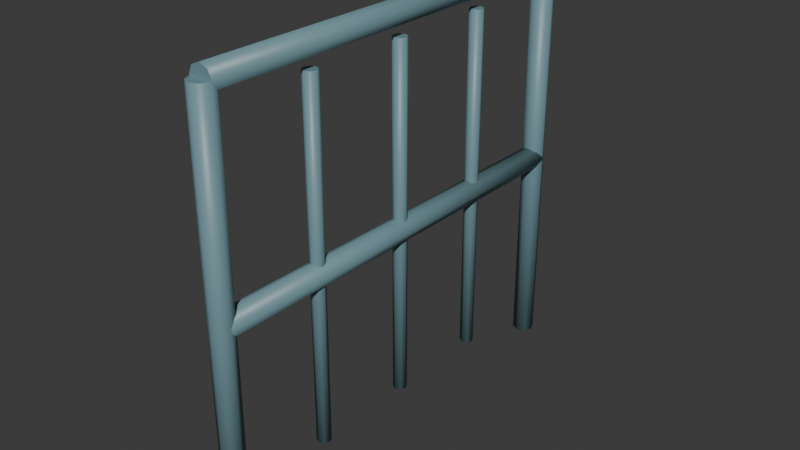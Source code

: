 # Source: station-guardrail.blend  (saved by Blender 5.2.44; exported with 4.5.12 LTS)
import bpy
from mathutils import Matrix  # noqa: F401  (used for matrix-valued properties, if any)

bpy.ops.wm.read_factory_settings(use_empty=True)
scene = bpy.context.scene
scene.name = 'Scene'

# ---- collections
col_collection = bpy.data.collections.new('Collection'); scene.collection.children.link(col_collection)

# ---- materials (node trees are filled in below, after node groups)
mat_eco_metal = bpy.data.materials.new('eco.metal')
mat_eco_metal.diffuse_color = (0.159, 0.2874, 0.3231, 1.0)

# ---- material node trees
mat_eco_metal.use_nodes = True; mat_eco_metal.node_tree.nodes.clear()
_N = mat_eco_metal.node_tree.nodes; _L = mat_eco_metal.node_tree.links
n0 = _N.new('ShaderNodeBsdfPrincipled'); n0.name = 'Principled BSDF'; n0.location = (-200, 100)
n0.inputs[0].default_value = (0.159, 0.2874, 0.3231, 1.0)
n0.inputs[2].default_value = 0.46
n0.inputs[10].default_value = 0.005
n1 = _N.new('ShaderNodeOutputMaterial'); n1.name = 'Material Output'; n1.location = (200, 100)
_L.new(n0.outputs[0], n1.inputs[0])
n1.is_active_output = True

# ---- world
world_world = bpy.data.worlds.new('World'); scene.world = world_world
world_world.use_nodes = True; world_world.node_tree.nodes.clear()
_N = world_world.node_tree.nodes; _L = world_world.node_tree.links
n0 = _N.new('ShaderNodeOutputWorld'); n0.name = 'World Output'; n0.location = (200, 100)
n1 = _N.new('ShaderNodeBackground'); n1.name = 'Background'; n1.location = (-200, 100)
n1.inputs[0].default_value = (0.05088, 0.05088, 0.05088, 1.0)
_L.new(n1.outputs[0], n0.inputs[0])
n0.is_active_output = True
world_world.color = (0.05088, 0.05088, 0.05088)
world_world.sun_shadow_jitter_overblur = 0.0

# ---- meshes
me_cylinder = bpy.data.meshes.new('Cylinder')
me_cylinder.from_pydata([(7.55e-08, 0.526, 0.0), (7.55e-08, 0.526, 0.95), (0.01838, 0.5184, 0.0), (0.01838, 0.5184, 0.95), (0.026, 0.5, 0.0), (0.026, 0.5, 0.95), (0.01838, 0.4816, 0.0), (0.01838, 0.4816, 0.95), (7.55e-08, 0.474, 0.0), (7.55e-08, 0.474, 0.95), (-0.01838, 0.4816, 0.0), (-0.01838, 0.4816, 0.95), (-0.026, 0.5, 0.0), (-0.026, 0.5, 0.95), (-0.01838, 0.5184, 0.0), (-0.01838, 0.5184, 0.95), (-7.55e-08, -0.474, 0.0), (-7.55e-08, -0.474, 0.95), (0.01838, -0.4816, 0.0), (0.01838, -0.4816, 0.95), (0.026, -0.5, 0.0), (0.026, -0.5, 0.95), (0.01838, -0.5184, 0.0), (0.01838, -0.5184, 0.95), (-7.55e-08, -0.526, 0.0), (-7.55e-08, -0.526, 0.95), (-0.01838, -0.5184, 0.0), (-0.01838, -0.5184, 0.95), (-0.026, -0.5, 0.0), (-0.026, -0.5, 0.95), (-0.01838, -0.4816, 0.0), (-0.01838, -0.4816, 0.95), (7.127e-08, 0.5, 0.508), (-7.973e-08, -0.5, 0.508), (0.0198, 0.5, 0.4998), (0.0198, -0.5, 0.4998), (0.028, 0.5, 0.48), (0.028, -0.5, 0.48), (0.0198, 0.5, 0.4602), (0.0198, -0.5, 0.4602), (7.973e-08, 0.5, 0.452), (-7.127e-08, -0.5, 0.452), (-0.0198, 0.5, 0.4602), (-0.0198, -0.5, 0.4602), (-0.028, 0.5, 0.48), (-0.028, -0.5, 0.48), (-0.0198, 0.5, 0.4998), (-0.0198, -0.5, 0.4998), (7.127e-08, 0.5, 0.978), (-7.973e-08, -0.5, 0.978), (0.0198, 0.5, 0.9698), (0.0198, -0.5, 0.9698), (0.028, 0.5, 0.95), (0.028, -0.5, 0.95), (0.0198, 0.5, 0.9302), (0.0198, -0.5, 0.9302), (7.973e-08, 0.5, 0.922), (-7.127e-08, -0.5, 0.922), (-0.0198, 0.5, 0.9302), (-0.0198, -0.5, 0.9302), (-0.028, 0.5, 0.95), (-0.028, -0.5, 0.95), (-0.0198, 0.5, 0.9698), (-0.0198, -0.5, 0.9698), (3.775e-08, 0.266, 0.08), (3.775e-08, 0.266, 0.9), (0.01131, 0.2613, 0.08), (0.01131, 0.2613, 0.9), (0.016, 0.25, 0.08), (0.016, 0.25, 0.9), (0.01131, 0.2387, 0.08), (0.01131, 0.2387, 0.9), (3.775e-08, 0.234, 0.08), (3.775e-08, 0.234, 0.9), (-0.01131, 0.2387, 0.08), (-0.01131, 0.2387, 0.9), (-0.016, 0.25, 0.08), (-0.016, 0.25, 0.9), (-0.01131, 0.2613, 0.08), (-0.01131, 0.2613, 0.9), (0.0, 0.016, 0.08), (0.0, 0.016, 0.9), (0.01131, 0.01131, 0.08), (0.01131, 0.01131, 0.9), (0.016, 0.0, 0.08), (0.016, 0.0, 0.9), (0.01131, -0.01131, 0.08), (0.01131, -0.01131, 0.9), (0.0, -0.016, 0.08), (0.0, -0.016, 0.9), (-0.01131, -0.01131, 0.08), (-0.01131, -0.01131, 0.9), (-0.016, 0.0, 0.08), (-0.016, 0.0, 0.9), (-0.01131, 0.01131, 0.08), (-0.01131, 0.01131, 0.9), (-3.775e-08, -0.234, 0.08), (-3.775e-08, -0.234, 0.9), (0.01131, -0.2387, 0.08), (0.01131, -0.2387, 0.9), (0.016, -0.25, 0.08), (0.016, -0.25, 0.9), (0.01131, -0.2613, 0.08), (0.01131, -0.2613, 0.9), (-3.775e-08, -0.266, 0.08), (-3.775e-08, -0.266, 0.9), (-0.01131, -0.2613, 0.08), (-0.01131, -0.2613, 0.9), (-0.016, -0.25, 0.08), (-0.016, -0.25, 0.9), (-0.01131, -0.2387, 0.08), (-0.01131, -0.2387, 0.9)], [], [(0, 1, 3, 2), (2, 3, 5, 4), (4, 5, 7, 6), (6, 7, 9, 8), (8, 9, 11, 10), (10, 11, 13, 12), (3, 1, 15, 13, 11, 9, 7, 5), (12, 13, 15, 14), (14, 15, 1, 0), (0, 2, 4, 6, 8, 10, 12, 14), (16, 17, 19, 18), (18, 19, 21, 20), (20, 21, 23, 22), (22, 23, 25, 24), (24, 25, 27, 26), (26, 27, 29, 28), (19, 17, 31, 29, 27, 25, 23, 21), (28, 29, 31, 30), (30, 31, 17, 16), (16, 18, 20, 22, 24, 26, 28, 30), (32, 33, 35, 34), (34, 35, 37, 36), (36, 37, 39, 38), (38, 39, 41, 40), (40, 41, 43, 42), (42, 43, 45, 44), (35, 33, 47, 45, 43, 41, 39, 37), (44, 45, 47, 46), (46, 47, 33, 32), (32, 34, 36, 38, 40, 42, 44, 46), (48, 49, 51, 50), (50, 51, 53, 52), (52, 53, 55, 54), (54, 55, 57, 56), (56, 57, 59, 58), (58, 59, 61, 60), (51, 49, 63, 61, 59, 57, 55, 53), (60, 61, 63, 62), (62, 63, 49, 48), (48, 50, 52, 54, 56, 58, 60, 62), (64, 65, 67, 66), (66, 67, 69, 68), (68, 69, 71, 70), (70, 71, 73, 72), (72, 73, 75, 74), (74, 75, 77, 76), (67, 65, 79, 77, 75, 73, 71, 69), (76, 77, 79, 78), (78, 79, 65, 64), (64, 66, 68, 70, 72, 74, 76, 78), (80, 81, 83, 82), (82, 83, 85, 84), (84, 85, 87, 86), (86, 87, 89, 88), (88, 89, 91, 90), (90, 91, 93, 92), (83, 81, 95, 93, 91, 89, 87, 85), (92, 93, 95, 94), (94, 95, 81, 80), (80, 82, 84, 86, 88, 90, 92, 94), (96, 97, 99, 98), (98, 99, 101, 100), (100, 101, 103, 102), (102, 103, 105, 104), (104, 105, 107, 106), (106, 107, 109, 108), (99, 97, 111, 109, 107, 105, 103, 101), (108, 109, 111, 110), (110, 111, 97, 96), (96, 98, 100, 102, 104, 106, 108, 110)])
me_cylinder.polygons.foreach_set('use_smooth', [1, 1, 1, 1, 1, 1, 0, 1, 1, 0, 1, 1, 1, 1, 1, 1, 0, 1, 1, 0, 1, 1, 1, 1, 1, 1, 0, 1, 1, 0, 1, 1, 1, 1, 1, 1, 0, 1, 1, 0, 1, 1, 1, 1, 1, 1, 0, 1, 1, 0, 1, 1, 1, 1, 1, 1, 0, 1, 1, 0, 1, 1, 1, 1, 1, 1, 0, 1, 1, 0])
_uv = me_cylinder.uv_layers.new(name='UVMap')
_uv.uv.foreach_set('vector', [1.0, 0.5, 1.0, 1.0, 0.875, 1.0, 0.875, 0.5, 0.875, 0.5, 0.875, 1.0, 0.75, 1.0, 0.75, 0.5, 0.75, 0.5, 0.75, 1.0, 0.625, 1.0, 0.625, 0.5, 0.625, 0.5, 0.625, 1.0, 0.5, 1.0, 0.5, 0.5, 0.5, 0.5, 0.5, 1.0, 0.375, 1.0, 0.375, 0.5, 0.375, 0.5, 0.375, 1.0, 0.25, 1.0, 0.25, 0.5, 0.4197, 0.4197, 0.25, 0.49, 0.08029, 0.4197, 0.01, 0.25, 0.08029, 0.08029, 0.25, 0.01, 0.4197, 0.08029, 0.49, 0.25, 0.25, 0.5, 0.25, 1.0, 0.125, 1.0, 0.125, 0.5, 0.125, 0.5, 0.125, 1.0, 0.0, 1.0, 0.0, 0.5, 0.75, 0.49, 0.9197, 0.4197, 0.99, 0.25, 0.9197, 0.08029, 0.75, 0.01, 0.5803, 0.08029, 0.51, 0.25, 0.5803, 0.4197, 1.0, 0.5, 1.0, 1.0, 0.875, 1.0, 0.875, 0.5, 0.875, 0.5, 0.875, 1.0, 0.75, 1.0, 0.75, 0.5, 0.75, 0.5, 0.75, 1.0, 0.625, 1.0, 0.625, 0.5, 0.625, 0.5, 0.625, 1.0, 0.5, 1.0, 0.5, 0.5, 0.5, 0.5, 0.5, 1.0, 0.375, 1.0, 0.375, 0.5, 0.375, 0.5, 0.375, 1.0, 0.25, 1.0, 0.25, 0.5, 0.4197, 0.4197, 0.25, 0.49, 0.08029, 0.4197, 0.01, 0.25, 0.08029, 0.08029, 0.25, 0.01, 0.4197, 0.08029, 0.49, 0.25, 0.25, 0.5, 0.25, 1.0, 0.125, 1.0, 0.125, 0.5, 0.125, 0.5, 0.125, 1.0, 0.0, 1.0, 0.0, 0.5, 0.75, 0.49, 0.9197, 0.4197, 0.99, 0.25, 0.9197, 0.08029, 0.75, 0.01, 0.5803, 0.08029, 0.51, 0.25, 0.5803, 0.4197, 1.0, 0.5, 1.0, 1.0, 0.875, 1.0, 0.875, 0.5, 0.875, 0.5, 0.875, 1.0, 0.75, 1.0, 0.75, 0.5, 0.75, 0.5, 0.75, 1.0, 0.625, 1.0, 0.625, 0.5, 0.625, 0.5, 0.625, 1.0, 0.5, 1.0, 0.5, 0.5, 0.5, 0.5, 0.5, 1.0, 0.375, 1.0, 0.375, 0.5, 0.375, 0.5, 0.375, 1.0, 0.25, 1.0, 0.25, 0.5, 0.4197, 0.4197, 0.25, 0.49, 0.08029, 0.4197, 0.01, 0.25, 0.08029, 0.08029, 0.25, 0.01, 0.4197, 0.08029, 0.49, 0.25, 0.25, 0.5, 0.25, 1.0, 0.125, 1.0, 0.125, 0.5, 0.125, 0.5, 0.125, 1.0, 0.0, 1.0, 0.0, 0.5, 0.75, 0.49, 0.9197, 0.4197, 0.99, 0.25, 0.9197, 0.08029, 0.75, 0.01, 0.5803, 0.08029, 0.51, 0.25, 0.5803, 0.4197, 1.0, 0.5, 1.0, 1.0, 0.875, 1.0, 0.875, 0.5, 0.875, 0.5, 0.875, 1.0, 0.75, 1.0, 0.75, 0.5, 0.75, 0.5, 0.75, 1.0, 0.625, 1.0, 0.625, 0.5, 0.625, 0.5, 0.625, 1.0, 0.5, 1.0, 0.5, 0.5, 0.5, 0.5, 0.5, 1.0, 0.375, 1.0, 0.375, 0.5, 0.375, 0.5, 0.375, 1.0, 0.25, 1.0, 0.25, 0.5, 0.4197, 0.4197, 0.25, 0.49, 0.08029, 0.4197, 0.01, 0.25, 0.08029, 0.08029, 0.25, 0.01, 0.4197, 0.08029, 0.49, 0.25, 0.25, 0.5, 0.25, 1.0, 0.125, 1.0, 0.125, 0.5, 0.125, 0.5, 0.125, 1.0, 0.0, 1.0, 0.0, 0.5, 0.75, 0.49, 0.9197, 0.4197, 0.99, 0.25, 0.9197, 0.08029, 0.75, 0.01, 0.5803, 0.08029, 0.51, 0.25, 0.5803, 0.4197, 1.0, 0.5, 1.0, 1.0, 0.875, 1.0, 0.875, 0.5, 0.875, 0.5, 0.875, 1.0, 0.75, 1.0, 0.75, 0.5, 0.75, 0.5, 0.75, 1.0, 0.625, 1.0, 0.625, 0.5, 0.625, 0.5, 0.625, 1.0, 0.5, 1.0, 0.5, 0.5, 0.5, 0.5, 0.5, 1.0, 0.375, 1.0, 0.375, 0.5, 0.375, 0.5, 0.375, 1.0, 0.25, 1.0, 0.25, 0.5, 0.4197, 0.4197, 0.25, 0.49, 0.08029, 0.4197, 0.01, 0.25, 0.08029, 0.08029, 0.25, 0.01, 0.4197, 0.08029, 0.49, 0.25, 0.25, 0.5, 0.25, 1.0, 0.125, 1.0, 0.125, 0.5, 0.125, 0.5, 0.125, 1.0, 0.0, 1.0, 0.0, 0.5, 0.75, 0.49, 0.9197, 0.4197, 0.99, 0.25, 0.9197, 0.08029, 0.75, 0.01, 0.5803, 0.08029, 0.51, 0.25, 0.5803, 0.4197, 1.0, 0.5, 1.0, 1.0, 0.875, 1.0, 0.875, 0.5, 0.875, 0.5, 0.875, 1.0, 0.75, 1.0, 0.75, 0.5, 0.75, 0.5, 0.75, 1.0, 0.625, 1.0, 0.625, 0.5, 0.625, 0.5, 0.625, 1.0, 0.5, 1.0, 0.5, 0.5, 0.5, 0.5, 0.5, 1.0, 0.375, 1.0, 0.375, 0.5, 0.375, 0.5, 0.375, 1.0, 0.25, 1.0, 0.25, 0.5, 0.4197, 0.4197, 0.25, 0.49, 0.08029, 0.4197, 0.01, 0.25, 0.08029, 0.08029, 0.25, 0.01, 0.4197, 0.08029, 0.49, 0.25, 0.25, 0.5, 0.25, 1.0, 0.125, 1.0, 0.125, 0.5, 0.125, 0.5, 0.125, 1.0, 0.0, 1.0, 0.0, 0.5, 0.75, 0.49, 0.9197, 0.4197, 0.99, 0.25, 0.9197, 0.08029, 0.75, 0.01, 0.5803, 0.08029, 0.51, 0.25, 0.5803, 0.4197, 1.0, 0.5, 1.0, 1.0, 0.875, 1.0, 0.875, 0.5, 0.875, 0.5, 0.875, 1.0, 0.75, 1.0, 0.75, 0.5, 0.75, 0.5, 0.75, 1.0, 0.625, 1.0, 0.625, 0.5, 0.625, 0.5, 0.625, 1.0, 0.5, 1.0, 0.5, 0.5, 0.5, 0.5, 0.5, 1.0, 0.375, 1.0, 0.375, 0.5, 0.375, 0.5, 0.375, 1.0, 0.25, 1.0, 0.25, 0.5, 0.4197, 0.4197, 0.25, 0.49, 0.08029, 0.4197, 0.01, 0.25, 0.08029, 0.08029, 0.25, 0.01, 0.4197, 0.08029, 0.49, 0.25, 0.25, 0.5, 0.25, 1.0, 0.125, 1.0, 0.125, 0.5, 0.125, 0.5, 0.125, 1.0, 0.0, 1.0, 0.0, 0.5, 0.75, 0.49, 0.9197, 0.4197, 0.99, 0.25, 0.9197, 0.08029, 0.75, 0.01, 0.5803, 0.08029, 0.51, 0.25, 0.5803, 0.4197])
_ca = me_cylinder.color_attributes.new('miniatureAO', 'BYTE_COLOR', 'CORNER')
_ca.data.foreach_set('color', [1.0, 1.0, 1.0, 1.0, 1.0, 1.0, 1.0, 1.0, 1.0, 1.0, 1.0, 1.0, 1.0, 1.0, 1.0, 1.0, 1.0, 1.0, 1.0, 1.0, 1.0, 1.0, 1.0, 1.0, 1.0, 1.0, 1.0, 1.0, 1.0, 1.0, 1.0, 1.0, 1.0, 1.0, 1.0, 1.0, 1.0, 1.0, 1.0, 1.0, 0.5711, 0.5711, 0.5711, 1.0, 1.0, 1.0, 1.0, 1.0, 1.0, 1.0, 1.0, 1.0, 0.5711, 0.5711, 0.5711, 1.0, 0.5972, 0.5972, 0.5972, 1.0, 1.0, 1.0, 1.0, 1.0, 1.0, 1.0, 1.0, 1.0, 0.5972, 0.5972, 0.5972, 1.0, 0.5647, 0.5647, 0.5647, 1.0, 1.0, 1.0, 1.0, 1.0, 1.0, 1.0, 1.0, 1.0, 0.5647, 0.5647, 0.5647, 1.0, 1.0, 1.0, 1.0, 1.0, 1.0, 1.0, 1.0, 1.0, 0.9647, 0.9647, 0.9647, 1.0, 1.0, 1.0, 1.0, 1.0, 0.9647, 0.9647, 0.9647, 1.0, 0.9216, 0.9216, 0.9216, 1.0, 0.5647, 0.5647, 0.5647, 1.0, 0.5711, 0.5711, 0.5711, 1.0, 0.5647, 0.5647, 0.5647, 1.0, 0.8879, 0.8879, 0.8879, 1.0, 1.0, 1.0, 1.0, 1.0, 1.0, 1.0, 1.0, 1.0, 1.0, 1.0, 1.0, 1.0, 1.0, 1.0, 1.0, 1.0, 1.0, 1.0, 1.0, 1.0, 1.0, 1.0, 1.0, 1.0, 1.0, 1.0, 1.0, 1.0, 1.0, 1.0, 1.0, 1.0, 1.0, 1.0, 1.0, 1.0, 1.0, 1.0, 1.0, 1.0, 1.0, 1.0, 1.0, 1.0, 1.0, 1.0, 1.0, 1.0, 1.0, 1.0, 1.0, 1.0, 1.0, 1.0, 1.0, 1.0, 1.0, 1.0, 1.0, 1.0, 1.0, 1.0, 1.0, 1.0, 1.0, 1.0, 1.0, 1.0, 0.5972, 0.5972, 0.5972, 1.0, 0.5647, 0.5647, 0.5647, 1.0, 1.0, 1.0, 1.0, 1.0, 1.0, 1.0, 1.0, 1.0, 0.5647, 0.5647, 0.5647, 1.0, 1.0, 1.0, 1.0, 1.0, 1.0, 1.0, 1.0, 1.0, 1.0, 1.0, 1.0, 1.0, 1.0, 1.0, 1.0, 1.0, 1.0, 1.0, 1.0, 1.0, 1.0, 1.0, 1.0, 1.0, 1.0, 1.0, 1.0, 1.0, 1.0, 1.0, 1.0, 1.0, 1.0, 1.0, 1.0, 1.0, 1.0, 1.0, 1.0, 1.0, 1.0, 1.0, 1.0, 1.0, 1.0, 1.0, 1.0, 1.0, 1.0, 1.0, 1.0, 1.0, 1.0, 1.0, 1.0, 1.0, 1.0, 1.0, 1.0, 1.0, 1.0, 1.0, 1.0, 1.0, 1.0, 1.0, 1.0, 1.0, 1.0, 1.0, 1.0, 1.0, 0.5647, 0.5647, 0.5647, 1.0, 0.5711, 0.5711, 0.5711, 1.0, 0.5583, 0.5583, 0.5583, 1.0, 0.9647, 0.9647, 0.9647, 1.0, 0.9647, 0.9647, 0.9647, 1.0, 0.9647, 0.9647, 0.9647, 1.0, 0.9647, 0.9647, 0.9647, 1.0, 0.9216, 0.9216, 0.9216, 1.0, 1.0, 1.0, 1.0, 1.0, 1.0, 1.0, 1.0, 1.0, 0.552, 0.552, 0.552, 1.0, 1.0, 1.0, 1.0, 1.0, 1.0, 1.0, 1.0, 1.0, 0.552, 0.552, 0.552, 1.0, 0.5972, 0.5972, 0.5972, 1.0, 1.0, 1.0, 1.0, 1.0, 1.0, 1.0, 1.0, 1.0, 1.0, 1.0, 1.0, 1.0, 1.0, 1.0, 1.0, 1.0, 1.0, 1.0, 1.0, 1.0, 1.0, 1.0, 1.0, 1.0, 1.0, 1.0, 1.0, 1.0, 1.0, 1.0, 1.0, 1.0, 1.0, 1.0, 1.0, 1.0, 0.5906, 0.5906, 0.5906, 1.0, 0.5906, 0.5906, 0.5906, 1.0, 0.552, 0.552, 0.552, 1.0, 0.552, 0.552, 0.552, 1.0, 0.552, 0.552, 0.552, 1.0, 0.552, 0.552, 0.552, 1.0, 1.0, 1.0, 1.0, 1.0, 1.0, 1.0, 1.0, 1.0, 1.0, 1.0, 1.0, 1.0, 1.0, 1.0, 1.0, 1.0, 0.5647, 0.5647, 0.5647, 1.0, 0.5647, 0.5647, 0.5647, 1.0, 0.5647, 0.5647, 0.5647, 1.0, 0.5647, 0.5647, 0.5647, 1.0, 0.5906, 0.5906, 0.5906, 1.0, 0.5906, 0.5906, 0.5906, 1.0, 0.5906, 0.5906, 0.5906, 1.0, 0.5906, 0.5906, 0.5906, 1.0, 0.552, 0.552, 0.552, 1.0, 0.552, 0.552, 0.552, 1.0, 0.552, 0.552, 0.552, 1.0, 0.552, 0.552, 0.552, 1.0, 1.0, 1.0, 1.0, 1.0, 1.0, 1.0, 1.0, 1.0, 0.5583, 0.5583, 0.5583, 1.0, 0.5711, 0.5711, 0.5711, 1.0, 0.5583, 0.5583, 0.5583, 1.0, 0.9216, 0.9216, 0.9216, 1.0, 0.5583, 0.5583, 0.5583, 1.0, 0.5711, 0.5711, 0.5711, 1.0, 0.5583, 0.5583, 0.5583, 1.0, 0.8879, 0.8879, 0.8879, 1.0, 1.0, 1.0, 1.0, 1.0, 1.0, 1.0, 1.0, 1.0, 0.5647, 0.5647, 0.5647, 1.0, 0.5647, 0.5647, 0.5647, 1.0, 0.5647, 0.5647, 0.5647, 1.0, 0.5647, 0.5647, 0.5647, 1.0, 0.5906, 0.5906, 0.5906, 1.0, 0.5906, 0.5906, 0.5906, 1.0, 0.5711, 0.5711, 0.5711, 1.0, 0.5583, 0.5583, 0.5583, 1.0, 0.8879, 0.8879, 0.8879, 1.0, 0.5583, 0.5583, 0.5583, 1.0, 0.5711, 0.5711, 0.5711, 1.0, 0.5583, 0.5583, 0.5583, 1.0, 0.9216, 0.9216, 0.9216, 1.0, 0.5583, 0.5583, 0.5583, 1.0, 1.0, 1.0, 1.0, 1.0, 1.0, 1.0, 1.0, 1.0, 1.0, 1.0, 1.0, 1.0, 1.0, 1.0, 1.0, 1.0, 1.0, 1.0, 1.0, 1.0, 1.0, 1.0, 1.0, 1.0, 1.0, 1.0, 1.0, 1.0, 1.0, 1.0, 1.0, 1.0, 1.0, 1.0, 1.0, 1.0, 1.0, 1.0, 1.0, 1.0, 0.5647, 0.5647, 0.5647, 1.0, 0.5647, 0.5647, 0.5647, 1.0, 0.5647, 0.5647, 0.5647, 1.0, 0.5647, 0.5647, 0.5647, 1.0, 0.5906, 0.5906, 0.5906, 1.0, 0.5906, 0.5906, 0.5906, 1.0, 0.5906, 0.5906, 0.5906, 1.0, 0.5906, 0.5906, 0.5906, 1.0, 0.552, 0.552, 0.552, 1.0, 0.552, 0.552, 0.552, 1.0, 0.552, 0.552, 0.552, 1.0, 0.552, 0.552, 0.552, 1.0, 1.0, 1.0, 1.0, 1.0, 1.0, 1.0, 1.0, 1.0, 0.9647, 0.9647, 0.9647, 1.0, 1.0, 1.0, 1.0, 1.0, 0.9647, 0.9647, 0.9647, 1.0, 0.9647, 0.9647, 0.9647, 1.0, 0.5583, 0.5583, 0.5583, 1.0, 0.5647, 0.5647, 0.5647, 1.0, 0.5583, 0.5583, 0.5583, 1.0, 0.9216, 0.9216, 0.9216, 1.0, 1.0, 1.0, 1.0, 1.0, 1.0, 1.0, 1.0, 1.0, 1.0, 1.0, 1.0, 1.0, 1.0, 1.0, 1.0, 1.0, 1.0, 1.0, 1.0, 1.0, 1.0, 1.0, 1.0, 1.0, 1.0, 1.0, 1.0, 1.0, 1.0, 1.0, 1.0, 1.0, 0.9647, 0.9647, 0.9647, 1.0, 0.9647, 0.9647, 0.9647, 1.0, 0.9647, 0.9647, 0.9647, 1.0, 0.5583, 0.5583, 0.5583, 1.0, 0.5711, 0.5711, 0.5711, 1.0, 0.5583, 0.5583, 0.5583, 1.0, 0.9647, 0.9647, 0.9647, 1.0, 1.0, 1.0, 1.0, 1.0, 0.9823, 0.9823, 0.9823, 1.0, 0.9387, 0.9387, 0.9387, 1.0, 0.9473, 0.9473, 0.9473, 1.0, 0.9823, 0.9823, 0.9823, 1.0, 0.9823, 0.9823, 0.9823, 1.0, 0.9473, 0.9473, 0.9473, 1.0, 1.0, 1.0, 1.0, 1.0, 1.0, 1.0, 1.0, 1.0, 1.0, 1.0, 1.0, 1.0, 1.0, 1.0, 1.0, 1.0, 0.9647, 0.9647, 0.9647, 1.0, 1.0, 1.0, 1.0, 1.0, 1.0, 1.0, 1.0, 1.0, 0.9647, 0.9647, 0.9647, 1.0, 0.8879, 0.8879, 0.8879, 1.0, 1.0, 1.0, 1.0, 1.0, 1.0, 1.0, 1.0, 1.0, 0.8879, 0.8879, 0.8879, 1.0, 0.9647, 0.9647, 0.9647, 1.0, 1.0, 1.0, 1.0, 1.0, 1.0, 1.0, 1.0, 1.0, 0.9647, 0.9647, 0.9647, 1.0, 1.0, 1.0, 1.0, 1.0, 1.0, 1.0, 1.0, 1.0, 0.7157, 0.7157, 0.7157, 1.0, 0.7454, 0.7454, 0.7454, 1.0, 0.7529, 0.7529, 0.7529, 1.0, 0.7529, 0.7529, 0.7529, 1.0, 0.7529, 0.7529, 0.7529, 1.0, 0.7454, 0.7454, 0.7454, 1.0, 0.7157, 0.7157, 0.7157, 1.0, 0.7529, 0.7529, 0.7529, 1.0, 1.0, 1.0, 1.0, 1.0, 1.0, 1.0, 1.0, 1.0, 0.9216, 0.9216, 0.9216, 1.0, 0.9823, 0.9823, 0.9823, 1.0, 0.9823, 0.9823, 0.9823, 1.0, 0.9216, 0.9216, 0.9216, 1.0, 0.9387, 0.9387, 0.9387, 1.0, 0.9823, 0.9823, 0.9823, 1.0, 1.0, 1.0, 1.0, 1.0, 1.0, 1.0, 1.0, 1.0, 1.0, 1.0, 1.0, 1.0, 1.0, 1.0, 1.0, 1.0, 1.0, 1.0, 1.0, 1.0, 1.0, 1.0, 1.0, 1.0, 1.0, 1.0, 1.0, 1.0, 1.0, 1.0, 1.0, 1.0, 0.9823, 0.9823, 0.9823, 1.0, 0.9387, 0.9387, 0.9387, 1.0, 0.9473, 0.9473, 0.9473, 1.0, 0.9823, 0.9823, 0.9823, 1.0, 0.9823, 0.9823, 0.9823, 1.0, 0.9473, 0.9473, 0.9473, 1.0, 1.0, 1.0, 1.0, 1.0, 1.0, 1.0, 1.0, 1.0, 1.0, 1.0, 1.0, 1.0, 1.0, 1.0, 1.0, 1.0, 0.9647, 0.9647, 0.9647, 1.0, 1.0, 1.0, 1.0, 1.0, 1.0, 1.0, 1.0, 1.0, 0.9647, 0.9647, 0.9647, 1.0, 0.8879, 0.8879, 0.8879, 1.0, 1.0, 1.0, 1.0, 1.0, 1.0, 1.0, 1.0, 1.0, 0.8879, 0.8879, 0.8879, 1.0, 0.9647, 0.9647, 0.9647, 1.0, 1.0, 1.0, 1.0, 1.0, 1.0, 1.0, 1.0, 1.0, 0.9647, 0.9647, 0.9647, 1.0, 1.0, 1.0, 1.0, 1.0, 1.0, 1.0, 1.0, 1.0, 0.7157, 0.7157, 0.7157, 1.0, 0.7454, 0.7454, 0.7454, 1.0, 0.7529, 0.7529, 0.7529, 1.0, 0.7529, 0.7529, 0.7529, 1.0, 0.7529, 0.7529, 0.7529, 1.0, 0.7454, 0.7454, 0.7454, 1.0, 0.7157, 0.7157, 0.7157, 1.0, 0.7529, 0.7529, 0.7529, 1.0, 1.0, 1.0, 1.0, 1.0, 1.0, 1.0, 1.0, 1.0, 0.9301, 0.9301, 0.9301, 1.0, 0.9911, 0.9911, 0.9911, 1.0, 0.9911, 0.9911, 0.9911, 1.0, 0.9301, 0.9301, 0.9301, 1.0, 0.9387, 0.9387, 0.9387, 1.0, 0.9823, 0.9823, 0.9823, 1.0, 1.0, 1.0, 1.0, 1.0, 1.0, 1.0, 1.0, 1.0, 1.0, 1.0, 1.0, 1.0, 1.0, 1.0, 1.0, 1.0, 1.0, 1.0, 1.0, 1.0, 1.0, 1.0, 1.0, 1.0, 1.0, 1.0, 1.0, 1.0, 1.0, 1.0, 1.0, 1.0, 0.9823, 0.9823, 0.9823, 1.0, 0.9387, 0.9387, 0.9387, 1.0, 0.9473, 0.9473, 0.9473, 1.0, 0.9823, 0.9823, 0.9823, 1.0, 0.9823, 0.9823, 0.9823, 1.0, 0.9473, 0.9473, 0.9473, 1.0, 1.0, 1.0, 1.0, 1.0, 1.0, 1.0, 1.0, 1.0, 1.0, 1.0, 1.0, 1.0, 1.0, 1.0, 1.0, 1.0, 0.9647, 0.9647, 0.9647, 1.0, 1.0, 1.0, 1.0, 1.0, 1.0, 1.0, 1.0, 1.0, 0.9647, 0.9647, 0.9647, 1.0, 0.8879, 0.8879, 0.8879, 1.0, 0.9823, 0.9823, 0.9823, 1.0, 0.9823, 0.9823, 0.9823, 1.0, 0.8879, 0.8879, 0.8879, 1.0, 0.9647, 0.9647, 0.9647, 1.0, 1.0, 1.0, 1.0, 1.0, 1.0, 1.0, 1.0, 1.0, 0.9647, 0.9647, 0.9647, 1.0, 1.0, 1.0, 1.0, 1.0, 1.0, 1.0, 1.0, 1.0, 0.7157, 0.7157, 0.7157, 1.0, 0.7454, 0.7454, 0.7454, 1.0, 0.7529, 0.7529, 0.7529, 1.0, 0.7529, 0.7529, 0.7529, 1.0, 0.7529, 0.7529, 0.7529, 1.0, 0.7454, 0.7454, 0.7454, 1.0, 0.7157, 0.7157, 0.7157, 1.0, 0.7529, 0.7529, 0.7529, 1.0, 1.0, 1.0, 1.0, 1.0, 1.0, 1.0, 1.0, 1.0, 0.9301, 0.9301, 0.9301, 1.0, 0.9911, 0.9911, 0.9911, 1.0, 0.9911, 0.9911, 0.9911, 1.0, 0.9301, 0.9301, 0.9301, 1.0, 0.9387, 0.9387, 0.9387, 1.0, 0.9823, 0.9823, 0.9823, 1.0, 0.9823, 0.9823, 0.9823, 1.0, 0.9823, 0.9823, 0.9823, 1.0, 0.9823, 0.9823, 0.9823, 1.0, 0.9823, 0.9823, 0.9823, 1.0, 0.9823, 0.9823, 0.9823, 1.0, 0.9823, 0.9823, 0.9823, 1.0, 0.9823, 0.9823, 0.9823, 1.0, 0.9823, 0.9823, 0.9823, 1.0])
me_cylinder.materials.append(mat_eco_metal)
me_cylinder.update()

# ---- objects
ob_guardrail_post = bpy.data.objects.new('guardrail post', me_cylinder)

# ---- transforms, parenting, visibility, modifiers, constraints
ob_guardrail_post.location = (0.0, 0.0, 0.0)
ob_guardrail_post.rotation_euler = (0.0, -0.0, -3.142)

# ---- collection membership
col_collection.objects.link(ob_guardrail_post)

# ---- scene / render settings (as saved in the file)
scene.frame_start = 1; scene.frame_end = 250; scene.frame_set(1)
scene.render.engine = 'BLENDER_EEVEE_NEXT'
scene.render.bake_bias = 0.0
scene.render.bake_samples = 0
scene.render.compositor_device = 'GPU'
scene.eevee.use_volume_custom_range = False
scene.eevee.fast_gi_thickness_near = 0.1
scene.eevee.fast_gi_thickness_far = 0.0
scene.eevee.ray_tracing_options.screen_trace_thickness = 0.1
bpy.context.view_layer.update()

# ---- added for rendering (the .blend has no active camera and no usable light): camera, sun
cam_auto = bpy.data.cameras.new('AutoCamera')
cam_auto.lens = 50.0
cam_auto.sensor_width = 36.0
cam_auto.clip_end = 1000.0
ob_auto_camera = bpy.data.objects.new('AutoCamera', cam_auto)
scene.collection.objects.link(ob_auto_camera)
ob_auto_camera.location = (1.32998, -1.59598, 1.55299)
ob_auto_camera.rotation_euler = (1.09748, -7.21219e-08, 0.694738)
scene.camera = ob_auto_camera
light_auto_sun = bpy.data.lights.new('AutoSun', 'SUN')
light_auto_sun.energy = 3.0
light_auto_sun.angle = 0.0523599
ob_auto_sun = bpy.data.objects.new('AutoSun', light_auto_sun)
scene.collection.objects.link(ob_auto_sun)
ob_auto_sun.rotation_euler = (0.872665, 0.174533, 0.523599)
bpy.context.view_layer.update()
